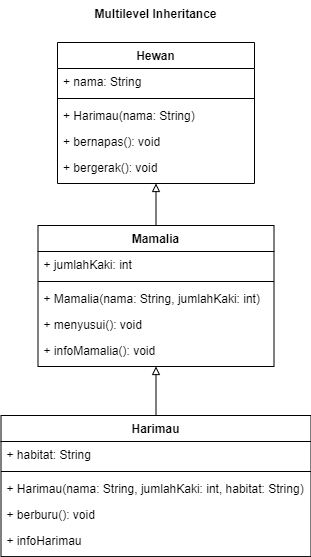

The diagram above was exported from draw.io. Its source (the exported page's mxGraphModel, read from the mxfile embedded in the PNG):
<mxGraphModel dx="-406" dy="1311" grid="0" gridSize="10" guides="1" tooltips="1" connect="1" arrows="1" fold="1" page="0" pageScale="1" pageWidth="827" pageHeight="1169" math="0" shadow="0">
  <root>
    <mxCell id="WIyWlLk6GJQsqaUBKTNV-0" />
    <mxCell id="WIyWlLk6GJQsqaUBKTNV-1" parent="WIyWlLk6GJQsqaUBKTNV-0" />
    <mxCell id="VjhUaoHI5mG7MabLYJzE-35" style="edgeStyle=orthogonalEdgeStyle;rounded=0;orthogonalLoop=1;jettySize=auto;html=1;exitX=0.5;exitY=0;exitDx=0;exitDy=0;entryX=0.5;entryY=1;entryDx=0;entryDy=0;endArrow=block;endFill=0;" parent="WIyWlLk6GJQsqaUBKTNV-1" source="VjhUaoHI5mG7MabLYJzE-8" target="VjhUaoHI5mG7MabLYJzE-17" edge="1">
      <mxGeometry relative="1" as="geometry" />
    </mxCell>
    <mxCell id="VjhUaoHI5mG7MabLYJzE-8" value="Harimau" style="swimlane;fontStyle=1;align=center;verticalAlign=top;childLayout=stackLayout;horizontal=1;startSize=26;horizontalStack=0;resizeParent=1;resizeLast=0;collapsible=1;marginBottom=0;rounded=0;shadow=0;strokeWidth=1;" parent="WIyWlLk6GJQsqaUBKTNV-1" vertex="1">
      <mxGeometry x="1475.5" y="-113" width="310" height="141.09" as="geometry">
        <mxRectangle x="550" y="140" width="160" height="26" as="alternateBounds" />
      </mxGeometry>
    </mxCell>
    <mxCell id="VjhUaoHI5mG7MabLYJzE-9" value="+ habitat: String" style="text;align=left;verticalAlign=top;spacingLeft=4;spacingRight=4;overflow=hidden;rotatable=0;points=[[0,0.5],[1,0.5]];portConstraint=eastwest;" parent="VjhUaoHI5mG7MabLYJzE-8" vertex="1">
      <mxGeometry y="26" width="310" height="26" as="geometry" />
    </mxCell>
    <mxCell id="VjhUaoHI5mG7MabLYJzE-11" value="" style="line;html=1;strokeWidth=1;align=left;verticalAlign=middle;spacingTop=-1;spacingLeft=3;spacingRight=3;rotatable=0;labelPosition=right;points=[];portConstraint=eastwest;" parent="VjhUaoHI5mG7MabLYJzE-8" vertex="1">
      <mxGeometry y="52" width="310" height="8" as="geometry" />
    </mxCell>
    <mxCell id="VjhUaoHI5mG7MabLYJzE-12" value="+ Harimau(nama: String, jumlahKaki: int, habitat: String)" style="text;align=left;verticalAlign=top;spacingLeft=4;spacingRight=4;overflow=hidden;rotatable=0;points=[[0,0.5],[1,0.5]];portConstraint=eastwest;" parent="VjhUaoHI5mG7MabLYJzE-8" vertex="1">
      <mxGeometry y="60" width="310" height="26" as="geometry" />
    </mxCell>
    <mxCell id="VjhUaoHI5mG7MabLYJzE-15" value="+ berburu(): void" style="text;align=left;verticalAlign=top;spacingLeft=4;spacingRight=4;overflow=hidden;rotatable=0;points=[[0,0.5],[1,0.5]];portConstraint=eastwest;" parent="VjhUaoHI5mG7MabLYJzE-8" vertex="1">
      <mxGeometry y="86" width="310" height="26" as="geometry" />
    </mxCell>
    <mxCell id="VjhUaoHI5mG7MabLYJzE-16" value="+ infoHarimau" style="text;align=left;verticalAlign=top;spacingLeft=4;spacingRight=4;overflow=hidden;rotatable=0;points=[[0,0.5],[1,0.5]];portConstraint=eastwest;" parent="VjhUaoHI5mG7MabLYJzE-8" vertex="1">
      <mxGeometry y="112" width="310" height="26" as="geometry" />
    </mxCell>
    <mxCell id="VjhUaoHI5mG7MabLYJzE-36" style="edgeStyle=orthogonalEdgeStyle;rounded=0;orthogonalLoop=1;jettySize=auto;html=1;exitX=0.5;exitY=0;exitDx=0;exitDy=0;entryX=0.5;entryY=1;entryDx=0;entryDy=0;endArrow=block;endFill=0;" parent="WIyWlLk6GJQsqaUBKTNV-1" source="VjhUaoHI5mG7MabLYJzE-17" target="VjhUaoHI5mG7MabLYJzE-26" edge="1">
      <mxGeometry relative="1" as="geometry" />
    </mxCell>
    <mxCell id="VjhUaoHI5mG7MabLYJzE-17" value="Mamalia" style="swimlane;fontStyle=1;align=center;verticalAlign=top;childLayout=stackLayout;horizontal=1;startSize=26;horizontalStack=0;resizeParent=1;resizeLast=0;collapsible=1;marginBottom=0;rounded=0;shadow=0;strokeWidth=1;" parent="WIyWlLk6GJQsqaUBKTNV-1" vertex="1">
      <mxGeometry x="1512.5" y="-303" width="236" height="141" as="geometry">
        <mxRectangle x="550" y="140" width="160" height="26" as="alternateBounds" />
      </mxGeometry>
    </mxCell>
    <mxCell id="VjhUaoHI5mG7MabLYJzE-18" value="+ jumlahKaki: int" style="text;align=left;verticalAlign=top;spacingLeft=4;spacingRight=4;overflow=hidden;rotatable=0;points=[[0,0.5],[1,0.5]];portConstraint=eastwest;" parent="VjhUaoHI5mG7MabLYJzE-17" vertex="1">
      <mxGeometry y="26" width="236" height="26" as="geometry" />
    </mxCell>
    <mxCell id="VjhUaoHI5mG7MabLYJzE-20" value="" style="line;html=1;strokeWidth=1;align=left;verticalAlign=middle;spacingTop=-1;spacingLeft=3;spacingRight=3;rotatable=0;labelPosition=right;points=[];portConstraint=eastwest;" parent="VjhUaoHI5mG7MabLYJzE-17" vertex="1">
      <mxGeometry y="52" width="236" height="8" as="geometry" />
    </mxCell>
    <mxCell id="VjhUaoHI5mG7MabLYJzE-21" value="+ Mamalia(nama: String, jumlahKaki: int)" style="text;align=left;verticalAlign=top;spacingLeft=4;spacingRight=4;overflow=hidden;rotatable=0;points=[[0,0.5],[1,0.5]];portConstraint=eastwest;" parent="VjhUaoHI5mG7MabLYJzE-17" vertex="1">
      <mxGeometry y="60" width="236" height="26" as="geometry" />
    </mxCell>
    <mxCell id="VjhUaoHI5mG7MabLYJzE-22" value="+ menyusui(): void" style="text;align=left;verticalAlign=top;spacingLeft=4;spacingRight=4;overflow=hidden;rotatable=0;points=[[0,0.5],[1,0.5]];portConstraint=eastwest;" parent="VjhUaoHI5mG7MabLYJzE-17" vertex="1">
      <mxGeometry y="86" width="236" height="26" as="geometry" />
    </mxCell>
    <mxCell id="VjhUaoHI5mG7MabLYJzE-25" value="+ infoMamalia(): void" style="text;align=left;verticalAlign=top;spacingLeft=4;spacingRight=4;overflow=hidden;rotatable=0;points=[[0,0.5],[1,0.5]];portConstraint=eastwest;" parent="VjhUaoHI5mG7MabLYJzE-17" vertex="1">
      <mxGeometry y="112" width="236" height="26" as="geometry" />
    </mxCell>
    <mxCell id="VjhUaoHI5mG7MabLYJzE-26" value="Hewan" style="swimlane;fontStyle=1;align=center;verticalAlign=top;childLayout=stackLayout;horizontal=1;startSize=26;horizontalStack=0;resizeParent=1;resizeLast=0;collapsible=1;marginBottom=0;rounded=0;shadow=0;strokeWidth=1;" parent="WIyWlLk6GJQsqaUBKTNV-1" vertex="1">
      <mxGeometry x="1532" y="-486" width="197" height="141" as="geometry">
        <mxRectangle x="550" y="140" width="160" height="26" as="alternateBounds" />
      </mxGeometry>
    </mxCell>
    <mxCell id="VjhUaoHI5mG7MabLYJzE-27" value="+ nama: String" style="text;align=left;verticalAlign=top;spacingLeft=4;spacingRight=4;overflow=hidden;rotatable=0;points=[[0,0.5],[1,0.5]];portConstraint=eastwest;" parent="VjhUaoHI5mG7MabLYJzE-26" vertex="1">
      <mxGeometry y="26" width="197" height="26" as="geometry" />
    </mxCell>
    <mxCell id="VjhUaoHI5mG7MabLYJzE-29" value="" style="line;html=1;strokeWidth=1;align=left;verticalAlign=middle;spacingTop=-1;spacingLeft=3;spacingRight=3;rotatable=0;labelPosition=right;points=[];portConstraint=eastwest;" parent="VjhUaoHI5mG7MabLYJzE-26" vertex="1">
      <mxGeometry y="52" width="197" height="8" as="geometry" />
    </mxCell>
    <mxCell id="VjhUaoHI5mG7MabLYJzE-30" value="+ Harimau(nama: String)" style="text;align=left;verticalAlign=top;spacingLeft=4;spacingRight=4;overflow=hidden;rotatable=0;points=[[0,0.5],[1,0.5]];portConstraint=eastwest;" parent="VjhUaoHI5mG7MabLYJzE-26" vertex="1">
      <mxGeometry y="60" width="197" height="26" as="geometry" />
    </mxCell>
    <mxCell id="VjhUaoHI5mG7MabLYJzE-32" value="+ bernapas(): void" style="text;align=left;verticalAlign=top;spacingLeft=4;spacingRight=4;overflow=hidden;rotatable=0;points=[[0,0.5],[1,0.5]];portConstraint=eastwest;" parent="VjhUaoHI5mG7MabLYJzE-26" vertex="1">
      <mxGeometry y="86" width="197" height="26" as="geometry" />
    </mxCell>
    <mxCell id="VjhUaoHI5mG7MabLYJzE-33" value="+ bergerak(): void" style="text;align=left;verticalAlign=top;spacingLeft=4;spacingRight=4;overflow=hidden;rotatable=0;points=[[0,0.5],[1,0.5]];portConstraint=eastwest;" parent="VjhUaoHI5mG7MabLYJzE-26" vertex="1">
      <mxGeometry y="112" width="197" height="26" as="geometry" />
    </mxCell>
    <mxCell id="VjhUaoHI5mG7MabLYJzE-37" value="&lt;span style=&quot;color: rgb(0, 0, 0); font-family: Helvetica; font-size: 12px; font-style: normal; font-variant-ligatures: normal; font-variant-caps: normal; font-weight: 700; letter-spacing: normal; orphans: 2; text-indent: 0px; text-transform: none; widows: 2; word-spacing: 0px; -webkit-text-stroke-width: 0px; white-space: nowrap; background-color: rgb(255, 255, 255); text-decoration-thickness: initial; text-decoration-style: initial; text-decoration-color: initial; float: none; display: inline !important;&quot;&gt;Multilevel Inheritance&lt;/span&gt;" style="text;whiteSpace=wrap;html=1;align=center;" parent="WIyWlLk6GJQsqaUBKTNV-1" vertex="1">
      <mxGeometry x="1574.25" y="-528" width="112.5" height="25.91" as="geometry" />
    </mxCell>
  </root>
</mxGraphModel>